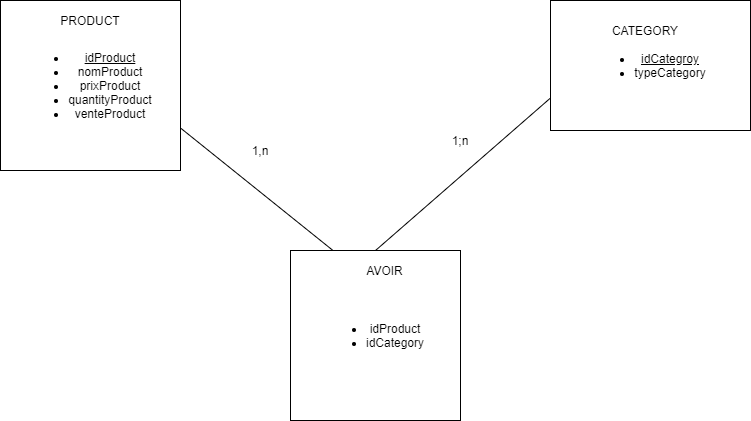

The diagram above was exported from draw.io. Its source (the exported page's mxGraphModel, read from the mxfile embedded in the PNG):
<mxGraphModel dx="1038" dy="531" grid="1" gridSize="10" guides="1" tooltips="1" connect="1" arrows="1" fold="1" page="1" pageScale="1" pageWidth="827" pageHeight="1169" math="0" shadow="0">
  <root>
    <mxCell id="0" />
    <mxCell id="1" parent="0" />
    <object label="&lt;ul&gt;&lt;li&gt;&lt;u&gt;idProduct&lt;/u&gt;&lt;/li&gt;&lt;li&gt;nomProduct&lt;/li&gt;&lt;li&gt;prixProduct&lt;/li&gt;&lt;li&gt;quantityProduct&lt;/li&gt;&lt;li&gt;venteProduct&lt;/li&gt;&lt;/ul&gt;" idProduct="" nameProduct="" quantityProduct="" venteProduct="" dateProduct="" id="IMGeN2BE0vT_LuTJlZaG-1">
      <mxCell style="rounded=0;whiteSpace=wrap;html=1;" vertex="1" parent="1">
        <mxGeometry x="10" y="80" width="180" height="170" as="geometry" />
      </mxCell>
    </object>
    <mxCell id="IMGeN2BE0vT_LuTJlZaG-2" value="&lt;ul&gt;&lt;li&gt;&lt;u&gt;idCategroy&lt;/u&gt;&lt;/li&gt;&lt;li&gt;typeCategory&lt;/li&gt;&lt;/ul&gt;" style="rounded=0;whiteSpace=wrap;html=1;" vertex="1" parent="1">
      <mxGeometry x="560" y="80" width="200" height="130" as="geometry" />
    </mxCell>
    <mxCell id="IMGeN2BE0vT_LuTJlZaG-4" value="CATEGORY" style="text;html=1;strokeColor=none;fillColor=none;align=center;verticalAlign=middle;whiteSpace=wrap;rounded=0;" vertex="1" parent="1">
      <mxGeometry x="610" y="100" width="90" height="20" as="geometry" />
    </mxCell>
    <mxCell id="IMGeN2BE0vT_LuTJlZaG-24" value="&lt;ul&gt;&lt;li&gt;idProduct&lt;/li&gt;&lt;li&gt;idCategory&lt;/li&gt;&lt;/ul&gt;" style="whiteSpace=wrap;html=1;aspect=fixed;" vertex="1" parent="1">
      <mxGeometry x="300" y="330" width="170" height="170" as="geometry" />
    </mxCell>
    <mxCell id="IMGeN2BE0vT_LuTJlZaG-25" value="" style="endArrow=none;html=1;exitX=0.25;exitY=0;exitDx=0;exitDy=0;entryX=1;entryY=0.75;entryDx=0;entryDy=0;" edge="1" parent="1" source="IMGeN2BE0vT_LuTJlZaG-24" target="IMGeN2BE0vT_LuTJlZaG-1">
      <mxGeometry width="50" height="50" relative="1" as="geometry">
        <mxPoint x="380" y="320" as="sourcePoint" />
        <mxPoint x="430" y="270" as="targetPoint" />
      </mxGeometry>
    </mxCell>
    <mxCell id="IMGeN2BE0vT_LuTJlZaG-26" value="" style="endArrow=none;html=1;exitX=0.5;exitY=0;exitDx=0;exitDy=0;entryX=0;entryY=0.75;entryDx=0;entryDy=0;" edge="1" parent="1" source="IMGeN2BE0vT_LuTJlZaG-24" target="IMGeN2BE0vT_LuTJlZaG-2">
      <mxGeometry width="50" height="50" relative="1" as="geometry">
        <mxPoint x="380" y="320" as="sourcePoint" />
        <mxPoint x="430" y="270" as="targetPoint" />
      </mxGeometry>
    </mxCell>
    <mxCell id="IMGeN2BE0vT_LuTJlZaG-27" value="1,n" style="text;html=1;strokeColor=none;fillColor=none;align=center;verticalAlign=middle;whiteSpace=wrap;rounded=0;" vertex="1" parent="1">
      <mxGeometry x="250" y="220" width="40" height="20" as="geometry" />
    </mxCell>
    <mxCell id="IMGeN2BE0vT_LuTJlZaG-28" value="1;n" style="text;html=1;strokeColor=none;fillColor=none;align=center;verticalAlign=middle;whiteSpace=wrap;rounded=0;" vertex="1" parent="1">
      <mxGeometry x="450" y="210" width="40" height="20" as="geometry" />
    </mxCell>
    <mxCell id="IMGeN2BE0vT_LuTJlZaG-23" value="AVOIR" style="text;html=1;align=center;verticalAlign=middle;resizable=0;points=[];autosize=1;" vertex="1" parent="1">
      <mxGeometry x="369" y="340" width="50" height="20" as="geometry" />
    </mxCell>
    <mxCell id="IMGeN2BE0vT_LuTJlZaG-29" value="PRODUCT" style="text;html=1;strokeColor=none;fillColor=none;align=center;verticalAlign=middle;whiteSpace=wrap;rounded=0;" vertex="1" parent="1">
      <mxGeometry x="80" y="90" width="40" height="20" as="geometry" />
    </mxCell>
  </root>
</mxGraphModel>